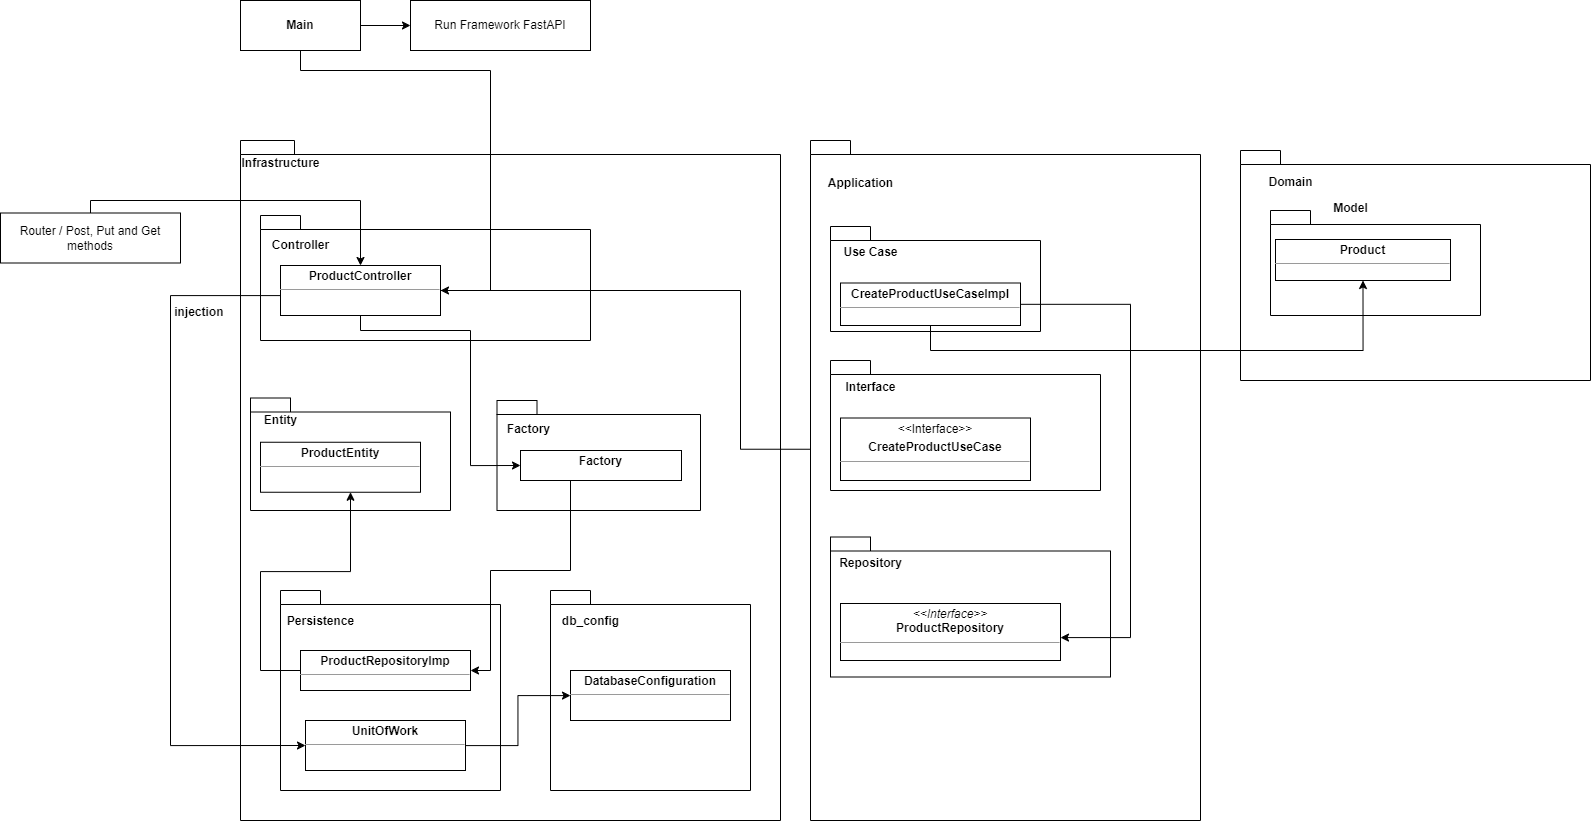

The diagram above was exported from draw.io. Its source (the exported page's mxGraphModel, read from the mxfile embedded in the PNG):
<mxGraphModel dx="4174" dy="1224" grid="1" gridSize="10" guides="1" tooltips="1" connect="1" arrows="1" fold="1" page="1" pageScale="1" pageWidth="827" pageHeight="1169" math="0" shadow="0">
  <root>
    <mxCell id="0" />
    <mxCell id="1" parent="0" />
    <mxCell id="2" value="" style="shape=folder;fontStyle=1;spacingTop=10;tabWidth=40;tabHeight=14;tabPosition=left;html=1;whiteSpace=wrap;" vertex="1" parent="1">
      <mxGeometry x="80" y="390" width="540" height="680" as="geometry" />
    </mxCell>
    <mxCell id="3" value="Infrastructure" style="text;align=center;fontStyle=1;verticalAlign=middle;spacingLeft=3;spacingRight=3;strokeColor=none;rotatable=0;points=[[0,0.5],[1,0.5]];portConstraint=eastwest;html=1;" vertex="1" parent="1">
      <mxGeometry x="80" y="400" width="80" height="26" as="geometry" />
    </mxCell>
    <mxCell id="4" value="" style="shape=folder;fontStyle=1;spacingTop=10;tabWidth=40;tabHeight=14;tabPosition=left;html=1;whiteSpace=wrap;" vertex="1" parent="1">
      <mxGeometry x="100" y="465" width="330" height="125" as="geometry" />
    </mxCell>
    <mxCell id="5" value="" style="shape=folder;fontStyle=1;spacingTop=10;tabWidth=40;tabHeight=14;tabPosition=left;html=1;whiteSpace=wrap;" vertex="1" parent="1">
      <mxGeometry x="90" y="647.5" width="200" height="112.5" as="geometry" />
    </mxCell>
    <mxCell id="6" value="" style="shape=folder;fontStyle=1;spacingTop=10;tabWidth=40;tabHeight=14;tabPosition=left;html=1;whiteSpace=wrap;" vertex="1" parent="1">
      <mxGeometry x="120" y="840" width="220" height="200" as="geometry" />
    </mxCell>
    <mxCell id="7" value="Controller" style="text;align=center;fontStyle=1;verticalAlign=middle;spacingLeft=3;spacingRight=3;strokeColor=none;rotatable=0;points=[[0,0.5],[1,0.5]];portConstraint=eastwest;html=1;" vertex="1" parent="1">
      <mxGeometry x="100" y="481.5" width="80" height="26" as="geometry" />
    </mxCell>
    <mxCell id="8" value="Entity" style="text;align=center;fontStyle=1;verticalAlign=middle;spacingLeft=3;spacingRight=3;strokeColor=none;rotatable=0;points=[[0,0.5],[1,0.5]];portConstraint=eastwest;html=1;" vertex="1" parent="1">
      <mxGeometry x="80" y="657" width="80" height="26" as="geometry" />
    </mxCell>
    <mxCell id="9" value="Persistence" style="text;align=center;fontStyle=1;verticalAlign=middle;spacingLeft=3;spacingRight=3;strokeColor=none;rotatable=0;points=[[0,0.5],[1,0.5]];portConstraint=eastwest;html=1;" vertex="1" parent="1">
      <mxGeometry x="120" y="858" width="80" height="26" as="geometry" />
    </mxCell>
    <mxCell id="10" style="edgeStyle=orthogonalEdgeStyle;rounded=0;orthogonalLoop=1;jettySize=auto;html=1;entryX=0;entryY=0.5;entryDx=0;entryDy=0;exitX=0;exitY=0.5;exitDx=0;exitDy=0;" edge="1" source="12" target="16" parent="1">
      <mxGeometry relative="1" as="geometry">
        <mxPoint y="545" as="sourcePoint" />
        <mxPoint x="20" y="1040" as="targetPoint" />
        <Array as="points">
          <mxPoint x="120" y="545" />
          <mxPoint x="10" y="545" />
          <mxPoint x="10" y="995" />
        </Array>
      </mxGeometry>
    </mxCell>
    <mxCell id="11" style="edgeStyle=orthogonalEdgeStyle;rounded=0;orthogonalLoop=1;jettySize=auto;html=1;entryX=0;entryY=0.5;entryDx=0;entryDy=0;" edge="1" source="12" target="32" parent="1">
      <mxGeometry relative="1" as="geometry">
        <Array as="points">
          <mxPoint x="580" y="540" />
          <mxPoint x="580" y="699" />
        </Array>
      </mxGeometry>
    </mxCell>
    <mxCell id="12" value="&lt;p style=&quot;margin:0px;margin-top:4px;text-align:center;&quot;&gt;&lt;b&gt;ProductController&lt;/b&gt;&lt;/p&gt;&lt;hr size=&quot;1&quot;&gt;&lt;div style=&quot;height:2px;&quot;&gt;&lt;br&gt;&lt;/div&gt;" style="verticalAlign=top;align=left;overflow=fill;fontSize=12;fontFamily=Helvetica;html=1;whiteSpace=wrap;" vertex="1" parent="1">
      <mxGeometry x="120" y="515" width="160" height="50" as="geometry" />
    </mxCell>
    <mxCell id="13" value="&lt;p style=&quot;margin:0px;margin-top:4px;text-align:center;&quot;&gt;&lt;b&gt;ProductEntity&lt;/b&gt;&lt;/p&gt;&lt;hr size=&quot;1&quot;&gt;&lt;div style=&quot;height:2px;&quot;&gt;&lt;br&gt;&lt;/div&gt;" style="verticalAlign=top;align=left;overflow=fill;fontSize=12;fontFamily=Helvetica;html=1;whiteSpace=wrap;" vertex="1" parent="1">
      <mxGeometry x="100" y="691.75" width="160" height="50" as="geometry" />
    </mxCell>
    <mxCell id="14" style="edgeStyle=orthogonalEdgeStyle;rounded=0;orthogonalLoop=1;jettySize=auto;html=1;" edge="1" source="15" target="13" parent="1">
      <mxGeometry relative="1" as="geometry">
        <Array as="points">
          <mxPoint x="100" y="920" />
          <mxPoint x="100" y="821" />
          <mxPoint x="190" y="821" />
        </Array>
      </mxGeometry>
    </mxCell>
    <mxCell id="15" value="&lt;p style=&quot;margin:0px;margin-top:4px;text-align:center;&quot;&gt;&lt;b&gt;ProductRepositoryImp&lt;/b&gt;&lt;/p&gt;&lt;hr size=&quot;1&quot;&gt;&lt;div style=&quot;height:2px;&quot;&gt;&lt;br&gt;&lt;/div&gt;" style="verticalAlign=top;align=left;overflow=fill;fontSize=12;fontFamily=Helvetica;html=1;whiteSpace=wrap;" vertex="1" parent="1">
      <mxGeometry x="140" y="900" width="170" height="40" as="geometry" />
    </mxCell>
    <mxCell id="16" value="&lt;p style=&quot;margin:0px;margin-top:4px;text-align:center;&quot;&gt;&lt;b&gt;UnitOfWork&lt;/b&gt;&lt;/p&gt;&lt;hr size=&quot;1&quot;&gt;&lt;div style=&quot;height:2px;&quot;&gt;&amp;nbsp;&lt;/div&gt;" style="verticalAlign=top;align=left;overflow=fill;fontSize=12;fontFamily=Helvetica;html=1;whiteSpace=wrap;" vertex="1" parent="1">
      <mxGeometry x="145" y="970" width="160" height="50" as="geometry" />
    </mxCell>
    <mxCell id="17" value="" style="shape=folder;fontStyle=1;spacingTop=10;tabWidth=40;tabHeight=14;tabPosition=left;html=1;whiteSpace=wrap;" vertex="1" parent="1">
      <mxGeometry x="390" y="840" width="200" height="200" as="geometry" />
    </mxCell>
    <mxCell id="18" value="db_config" style="text;align=center;fontStyle=1;verticalAlign=middle;spacingLeft=3;spacingRight=3;strokeColor=none;rotatable=0;points=[[0,0.5],[1,0.5]];portConstraint=eastwest;html=1;" vertex="1" parent="1">
      <mxGeometry x="390" y="858" width="80" height="26" as="geometry" />
    </mxCell>
    <mxCell id="19" value="" style="shape=folder;fontStyle=1;spacingTop=10;tabWidth=40;tabHeight=14;tabPosition=left;html=1;whiteSpace=wrap;" vertex="1" parent="1">
      <mxGeometry x="650" y="390" width="390" height="680" as="geometry" />
    </mxCell>
    <mxCell id="20" value="Application" style="text;align=center;fontStyle=1;verticalAlign=middle;spacingLeft=3;spacingRight=3;strokeColor=none;rotatable=0;points=[[0,0.5],[1,0.5]];portConstraint=eastwest;html=1;" vertex="1" parent="1">
      <mxGeometry x="660" y="420" width="80" height="26" as="geometry" />
    </mxCell>
    <mxCell id="21" value="" style="shape=folder;fontStyle=1;spacingTop=10;tabWidth=40;tabHeight=14;tabPosition=left;html=1;whiteSpace=wrap;" vertex="1" parent="1">
      <mxGeometry x="336.5" y="650" width="203.5" height="110" as="geometry" />
    </mxCell>
    <mxCell id="22" value="Factory" style="text;align=center;fontStyle=1;verticalAlign=middle;spacingLeft=3;spacingRight=3;strokeColor=none;rotatable=0;points=[[0,0.5],[1,0.5]];portConstraint=eastwest;html=1;" vertex="1" parent="1">
      <mxGeometry x="336.5" y="665.75" width="63.5" height="26" as="geometry" />
    </mxCell>
    <mxCell id="23" value="" style="shape=folder;fontStyle=1;spacingTop=10;tabWidth=40;tabHeight=14;tabPosition=left;html=1;whiteSpace=wrap;" vertex="1" parent="1">
      <mxGeometry x="670" y="476" width="210" height="105" as="geometry" />
    </mxCell>
    <mxCell id="24" value="Use Case" style="text;align=center;fontStyle=1;verticalAlign=middle;spacingLeft=3;spacingRight=3;strokeColor=none;rotatable=0;points=[[0,0.5],[1,0.5]];portConstraint=eastwest;html=1;" vertex="1" parent="1">
      <mxGeometry x="670" y="489" width="80" height="26" as="geometry" />
    </mxCell>
    <mxCell id="25" value="" style="shape=folder;fontStyle=1;spacingTop=10;tabWidth=40;tabHeight=14;tabPosition=left;html=1;whiteSpace=wrap;" vertex="1" parent="1">
      <mxGeometry x="670" y="610" width="270" height="130" as="geometry" />
    </mxCell>
    <mxCell id="26" value="Interface" style="text;align=center;fontStyle=1;verticalAlign=middle;spacingLeft=3;spacingRight=3;strokeColor=none;rotatable=0;points=[[0,0.5],[1,0.5]];portConstraint=eastwest;html=1;" vertex="1" parent="1">
      <mxGeometry x="670" y="624" width="80" height="26" as="geometry" />
    </mxCell>
    <mxCell id="27" value="" style="shape=folder;fontStyle=1;spacingTop=10;tabWidth=40;tabHeight=14;tabPosition=left;html=1;whiteSpace=wrap;" vertex="1" parent="1">
      <mxGeometry x="670" y="786.5" width="280" height="140" as="geometry" />
    </mxCell>
    <mxCell id="28" value="Repository" style="text;align=center;fontStyle=1;verticalAlign=middle;spacingLeft=3;spacingRight=3;strokeColor=none;rotatable=0;points=[[0,0.5],[1,0.5]];portConstraint=eastwest;html=1;" vertex="1" parent="1">
      <mxGeometry x="670" y="800" width="80" height="26" as="geometry" />
    </mxCell>
    <mxCell id="29" value="&lt;p style=&quot;margin:0px;margin-top:4px;text-align:center;&quot;&gt;&lt;i&gt;&amp;lt;&amp;lt;Interface&amp;gt;&amp;gt;&lt;/i&gt;&lt;br&gt;&lt;b&gt;ProductRepository&lt;/b&gt;&lt;/p&gt;&lt;hr size=&quot;1&quot;&gt;&lt;p style=&quot;margin:0px;margin-left:4px;&quot;&gt;&lt;br&gt;&lt;/p&gt;&lt;p style=&quot;margin:0px;margin-left:4px;&quot;&gt;&lt;br&gt;&lt;/p&gt;" style="verticalAlign=top;align=left;overflow=fill;fontSize=12;fontFamily=Helvetica;html=1;whiteSpace=wrap;" vertex="1" parent="1">
      <mxGeometry x="680" y="853" width="220" height="57" as="geometry" />
    </mxCell>
    <mxCell id="30" style="edgeStyle=orthogonalEdgeStyle;rounded=0;orthogonalLoop=1;jettySize=auto;html=1;" edge="1" source="31" target="29" parent="1">
      <mxGeometry relative="1" as="geometry">
        <Array as="points">
          <mxPoint x="970" y="554" />
          <mxPoint x="970" y="887" />
        </Array>
      </mxGeometry>
    </mxCell>
    <mxCell id="31" value="&lt;p style=&quot;margin:0px;margin-top:4px;text-align:center;&quot;&gt;&lt;b&gt;CreateProductUseCaseImpl&lt;/b&gt;&lt;br&gt;&lt;/p&gt;&lt;hr size=&quot;1&quot;&gt;&lt;div style=&quot;height:2px;&quot;&gt;&lt;br&gt;&lt;/div&gt;" style="verticalAlign=top;align=left;overflow=fill;fontSize=12;fontFamily=Helvetica;html=1;whiteSpace=wrap;" vertex="1" parent="1">
      <mxGeometry x="680" y="532.5" width="180" height="42.5" as="geometry" />
    </mxCell>
    <mxCell id="32" value="&lt;p style=&quot;margin:0px;margin-top:4px;text-align:center;&quot;&gt;&amp;lt;&amp;lt;Interface&amp;gt;&amp;gt;&lt;/p&gt;&lt;p style=&quot;margin:0px;margin-top:4px;text-align:center;&quot;&gt;&lt;b&gt;CreateProductUseCase&lt;/b&gt;&lt;br&gt;&lt;/p&gt;&lt;hr size=&quot;1&quot;&gt;&lt;div style=&quot;height:2px;&quot;&gt;&lt;br&gt;&lt;/div&gt;" style="verticalAlign=top;align=left;overflow=fill;fontSize=12;fontFamily=Helvetica;html=1;whiteSpace=wrap;" vertex="1" parent="1">
      <mxGeometry x="680" y="667.5" width="190" height="62.5" as="geometry" />
    </mxCell>
    <mxCell id="33" style="edgeStyle=orthogonalEdgeStyle;rounded=0;orthogonalLoop=1;jettySize=auto;html=1;entryX=0;entryY=0.5;entryDx=0;entryDy=0;" edge="1" source="35" target="41" parent="1">
      <mxGeometry relative="1" as="geometry" />
    </mxCell>
    <mxCell id="34" style="edgeStyle=orthogonalEdgeStyle;rounded=0;orthogonalLoop=1;jettySize=auto;html=1;entryX=1;entryY=0.5;entryDx=0;entryDy=0;" edge="1" source="35" target="12" parent="1">
      <mxGeometry relative="1" as="geometry">
        <Array as="points">
          <mxPoint x="140" y="320" />
          <mxPoint x="330" y="320" />
          <mxPoint x="330" y="540" />
        </Array>
      </mxGeometry>
    </mxCell>
    <mxCell id="35" value="&lt;p style=&quot;margin:0px;margin-top:4px;text-align:center;&quot;&gt;&lt;br&gt;&lt;b&gt;Main&lt;/b&gt;&lt;/p&gt;" style="verticalAlign=top;align=left;overflow=fill;fontSize=12;fontFamily=Helvetica;html=1;whiteSpace=wrap;" vertex="1" parent="1">
      <mxGeometry x="80" y="250" width="120" height="50" as="geometry" />
    </mxCell>
    <mxCell id="36" value="" style="shape=folder;fontStyle=1;spacingTop=10;tabWidth=40;tabHeight=14;tabPosition=left;html=1;whiteSpace=wrap;" vertex="1" parent="1">
      <mxGeometry x="1080" y="400" width="350" height="230" as="geometry" />
    </mxCell>
    <mxCell id="37" value="Domain" style="text;align=center;fontStyle=1;verticalAlign=middle;spacingLeft=3;spacingRight=3;strokeColor=none;rotatable=0;points=[[0,0.5],[1,0.5]];portConstraint=eastwest;html=1;" vertex="1" parent="1">
      <mxGeometry x="1090" y="419" width="80" height="26" as="geometry" />
    </mxCell>
    <mxCell id="38" value="" style="shape=folder;fontStyle=1;spacingTop=10;tabWidth=40;tabHeight=14;tabPosition=left;html=1;whiteSpace=wrap;" vertex="1" parent="1">
      <mxGeometry x="1110" y="460" width="210" height="105" as="geometry" />
    </mxCell>
    <mxCell id="39" value="Model" style="text;align=center;fontStyle=1;verticalAlign=middle;spacingLeft=3;spacingRight=3;strokeColor=none;rotatable=0;points=[[0,0.5],[1,0.5]];portConstraint=eastwest;html=1;" vertex="1" parent="1">
      <mxGeometry x="1150" y="445" width="80" height="26" as="geometry" />
    </mxCell>
    <mxCell id="40" value="&lt;p style=&quot;margin:0px;margin-top:4px;text-align:center;&quot;&gt;&lt;b&gt;Product&lt;/b&gt;&lt;br&gt;&lt;/p&gt;&lt;hr size=&quot;1&quot;&gt;&lt;div style=&quot;height:2px;&quot;&gt;&lt;br&gt;&lt;/div&gt;" style="verticalAlign=top;align=left;overflow=fill;fontSize=12;fontFamily=Helvetica;html=1;whiteSpace=wrap;" vertex="1" parent="1">
      <mxGeometry x="1115" y="489" width="175" height="41" as="geometry" />
    </mxCell>
    <mxCell id="41" value="Run Framework FastAPI" style="rounded=0;whiteSpace=wrap;html=1;" vertex="1" parent="1">
      <mxGeometry x="250" y="250" width="180" height="50" as="geometry" />
    </mxCell>
    <mxCell id="42" style="edgeStyle=orthogonalEdgeStyle;rounded=0;orthogonalLoop=1;jettySize=auto;html=1;entryX=0.5;entryY=0;entryDx=0;entryDy=0;" edge="1" source="43" target="12" parent="1">
      <mxGeometry relative="1" as="geometry">
        <Array as="points">
          <mxPoint x="-70" y="450" />
          <mxPoint x="200" y="450" />
        </Array>
      </mxGeometry>
    </mxCell>
    <mxCell id="43" value="Router / Post, Put and Get methods" style="rounded=0;whiteSpace=wrap;html=1;" vertex="1" parent="1">
      <mxGeometry x="-160" y="462.5" width="180" height="50" as="geometry" />
    </mxCell>
    <mxCell id="44" value="injection&amp;nbsp;" style="text;align=center;fontStyle=1;verticalAlign=middle;spacingLeft=3;spacingRight=3;strokeColor=none;rotatable=0;points=[[0,0.5],[1,0.5]];portConstraint=eastwest;html=1;" vertex="1" parent="1">
      <mxGeometry y="549" width="80" height="26" as="geometry" />
    </mxCell>
    <mxCell id="45" style="edgeStyle=orthogonalEdgeStyle;rounded=0;orthogonalLoop=1;jettySize=auto;html=1;entryX=0;entryY=0.5;entryDx=0;entryDy=0;exitX=0.5;exitY=1;exitDx=0;exitDy=0;" edge="1" source="12" target="47" parent="1">
      <mxGeometry relative="1" as="geometry">
        <Array as="points">
          <mxPoint x="200" y="580" />
          <mxPoint x="310" y="580" />
          <mxPoint x="310" y="715" />
        </Array>
      </mxGeometry>
    </mxCell>
    <mxCell id="46" style="edgeStyle=orthogonalEdgeStyle;rounded=0;orthogonalLoop=1;jettySize=auto;html=1;entryX=1;entryY=0.5;entryDx=0;entryDy=0;" edge="1" source="47" target="15" parent="1">
      <mxGeometry relative="1" as="geometry">
        <Array as="points">
          <mxPoint x="410" y="820" />
          <mxPoint x="330" y="820" />
          <mxPoint x="330" y="920" />
        </Array>
      </mxGeometry>
    </mxCell>
    <mxCell id="47" value="&lt;p style=&quot;margin:0px;margin-top:4px;text-align:center;&quot;&gt;&lt;b&gt;Factory&lt;/b&gt;&lt;/p&gt;" style="verticalAlign=top;align=left;overflow=fill;fontSize=12;fontFamily=Helvetica;html=1;whiteSpace=wrap;" vertex="1" parent="1">
      <mxGeometry x="360" y="700" width="161" height="30" as="geometry" />
    </mxCell>
    <mxCell id="48" value="&lt;p style=&quot;margin:0px;margin-top:4px;text-align:center;&quot;&gt;&lt;b&gt;DatabaseConfiguration&lt;/b&gt;&lt;br&gt;&lt;/p&gt;&lt;hr size=&quot;1&quot;&gt;&lt;div style=&quot;height:2px;&quot;&gt;&lt;br&gt;&lt;/div&gt;" style="verticalAlign=top;align=left;overflow=fill;fontSize=12;fontFamily=Helvetica;html=1;whiteSpace=wrap;" vertex="1" parent="1">
      <mxGeometry x="410" y="920" width="160" height="50" as="geometry" />
    </mxCell>
    <mxCell id="49" style="edgeStyle=orthogonalEdgeStyle;rounded=0;orthogonalLoop=1;jettySize=auto;html=1;" edge="1" source="16" target="48" parent="1">
      <mxGeometry relative="1" as="geometry" />
    </mxCell>
    <mxCell id="50" style="edgeStyle=orthogonalEdgeStyle;rounded=0;orthogonalLoop=1;jettySize=auto;html=1;entryX=0.5;entryY=1;entryDx=0;entryDy=0;" edge="1" source="31" target="40" parent="1">
      <mxGeometry relative="1" as="geometry">
        <Array as="points">
          <mxPoint x="770" y="600" />
          <mxPoint x="1203" y="600" />
        </Array>
      </mxGeometry>
    </mxCell>
  </root>
</mxGraphModel>